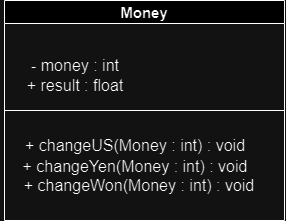

The diagram above was exported from draw.io. Its source (the exported page's mxGraphModel, read from the mxfile embedded in the PNG):
<mxGraphModel dx="832" dy="447" grid="1" gridSize="10" guides="1" tooltips="1" connect="1" arrows="1" fold="1" page="1" pageScale="1" pageWidth="827" pageHeight="1169" math="0" shadow="0">
  <root>
    <mxCell id="0" />
    <mxCell id="1" parent="0" />
    <mxCell id="r22dX1VHynOoPbz-9VDR-1" value="&lt;span style=&quot;font-size: 15px;&quot;&gt;Money&lt;/span&gt;" style="swimlane;whiteSpace=wrap;html=1;startSize=23;" parent="1" vertex="1">
      <mxGeometry x="274" y="150" width="280" height="220" as="geometry" />
    </mxCell>
    <mxCell id="r22dX1VHynOoPbz-9VDR-2" value="" style="endArrow=none;html=1;rounded=0;exitX=0;exitY=0.5;exitDx=0;exitDy=0;entryX=1;entryY=0.5;entryDx=0;entryDy=0;fontSize=16;" parent="r22dX1VHynOoPbz-9VDR-1" edge="1">
      <mxGeometry width="50" height="50" relative="1" as="geometry">
        <mxPoint y="110" as="sourcePoint" />
        <mxPoint x="280" y="110" as="targetPoint" />
      </mxGeometry>
    </mxCell>
    <mxCell id="mKmpRt7fKSGYLmtZTWCM-19" value="" style="group" vertex="1" connectable="0" parent="r22dX1VHynOoPbz-9VDR-1">
      <mxGeometry x="-4" y="50" width="150" height="50" as="geometry" />
    </mxCell>
    <mxCell id="mKmpRt7fKSGYLmtZTWCM-1" value="- money : int" style="text;html=1;align=center;verticalAlign=middle;whiteSpace=wrap;rounded=0;fontSize=16;" vertex="1" parent="mKmpRt7fKSGYLmtZTWCM-19">
      <mxGeometry width="150" height="30" as="geometry" />
    </mxCell>
    <mxCell id="mKmpRt7fKSGYLmtZTWCM-13" value="+ result : float" style="text;html=1;align=center;verticalAlign=middle;whiteSpace=wrap;rounded=0;fontSize=16;" vertex="1" parent="mKmpRt7fKSGYLmtZTWCM-19">
      <mxGeometry y="20" width="150" height="30" as="geometry" />
    </mxCell>
    <mxCell id="mKmpRt7fKSGYLmtZTWCM-20" value="" style="group" vertex="1" connectable="0" parent="r22dX1VHynOoPbz-9VDR-1">
      <mxGeometry x="-4" y="130" width="274" height="70" as="geometry" />
    </mxCell>
    <mxCell id="mKmpRt7fKSGYLmtZTWCM-15" value="+ changeUS(Money : int) : void" style="text;html=1;align=center;verticalAlign=middle;whiteSpace=wrap;rounded=0;fontSize=16;" vertex="1" parent="mKmpRt7fKSGYLmtZTWCM-20">
      <mxGeometry width="270" height="30" as="geometry" />
    </mxCell>
    <mxCell id="mKmpRt7fKSGYLmtZTWCM-18" value="+ changeYen(Money : int) : void" style="text;html=1;align=center;verticalAlign=middle;whiteSpace=wrap;rounded=0;fontSize=16;" vertex="1" parent="mKmpRt7fKSGYLmtZTWCM-20">
      <mxGeometry y="21" width="270" height="30" as="geometry" />
    </mxCell>
    <mxCell id="mKmpRt7fKSGYLmtZTWCM-17" value="+ changeWon(Money : int) : void" style="text;html=1;align=center;verticalAlign=middle;whiteSpace=wrap;rounded=0;fontSize=16;" vertex="1" parent="mKmpRt7fKSGYLmtZTWCM-20">
      <mxGeometry x="4" y="40" width="270" height="30" as="geometry" />
    </mxCell>
  </root>
</mxGraphModel>